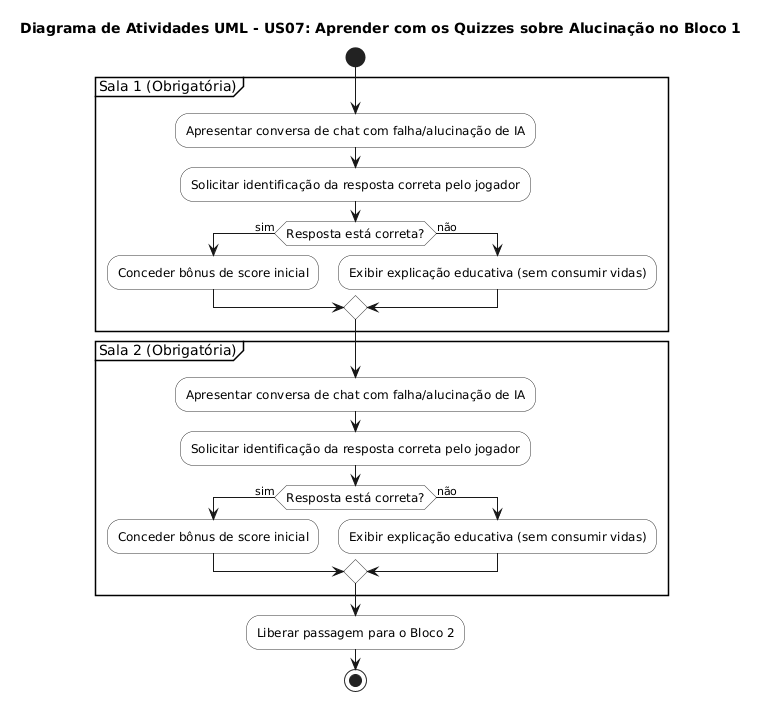

The diagram above was rendered by PlantUML. Its source (embedded in the PNG):
@startuml
skinparam ActivityFontSize 12
skinparam ActivityBorderColor #333333
skinparam ActivityBackgroundColor #FFFFFF

title Diagrama de Atividades UML - US07: Aprender com os Quizzes sobre Alucinação no Bloco 1

start

partition "Sala 1 (Obrigatória)" {
  :Apresentar conversa de chat com falha/alucinação de IA;
  :Solicitar identificação da resposta correta pelo jogador;
  
  if (Resposta está correta?) then (sim)
    :Conceder bônus de score inicial;
  else (não)
    :Exibir explicação educativa (sem consumir vidas);
  endif
}

partition "Sala 2 (Obrigatória)" {
  :Apresentar conversa de chat com falha/alucinação de IA;
  :Solicitar identificação da resposta correta pelo jogador;
  
  if (Resposta está correta?) then (sim)
    :Conceder bônus de score inicial;
  else (não)
    :Exibir explicação educativa (sem consumir vidas);
  endif
}

:Liberar passagem para o Bloco 2;

stop
@enduml